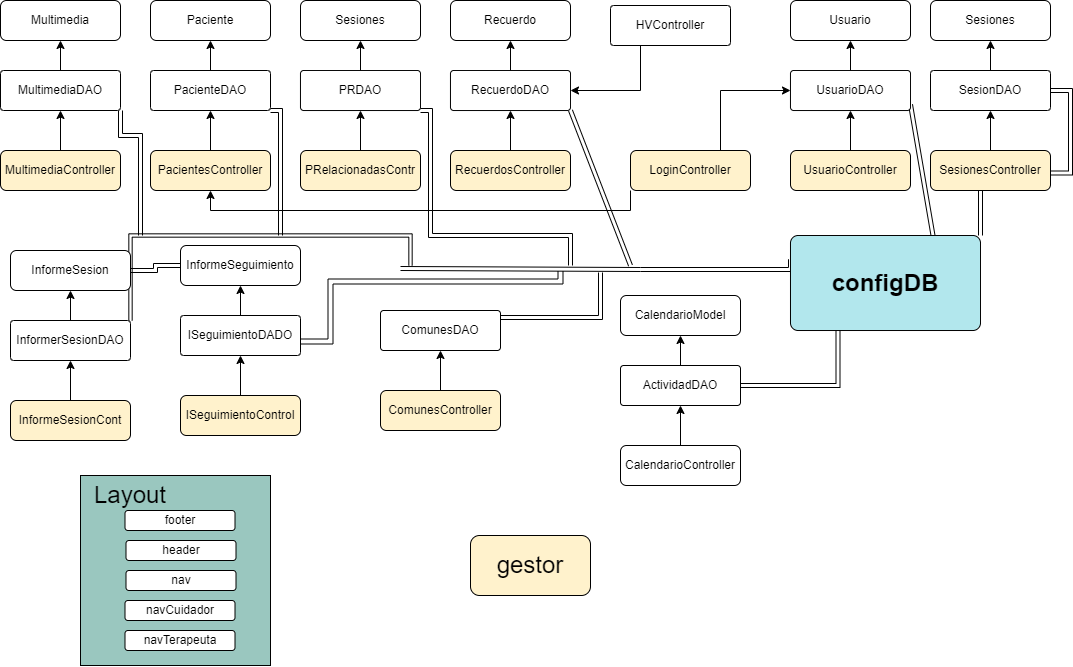

The diagram above was exported from draw.io. Its source (the exported page's mxGraphModel, read from the mxfile embedded in the PNG):
<mxGraphModel dx="1625" dy="727" grid="1" gridSize="10" guides="1" tooltips="1" connect="1" arrows="1" fold="1" page="1" pageScale="1" pageWidth="1169" pageHeight="827" background="none" math="0" shadow="0">
  <root>
    <mxCell id="0" />
    <mxCell id="1" parent="0" />
    <mxCell id="VKCe0kVXytk8sK3BJRiD-149" value="" style="whiteSpace=wrap;html=1;aspect=fixed;fontSize=24;fillColor=#9AC7BF;" vertex="1" parent="1">
      <mxGeometry x="110" y="510" width="190" height="190" as="geometry" />
    </mxCell>
    <mxCell id="VKCe0kVXytk8sK3BJRiD-79" style="edgeStyle=orthogonalEdgeStyle;rounded=0;orthogonalLoop=1;jettySize=auto;html=1;exitX=0.5;exitY=0;exitDx=0;exitDy=0;entryX=0.5;entryY=1;entryDx=0;entryDy=0;" edge="1" parent="1" source="VKCe0kVXytk8sK3BJRiD-80" target="VKCe0kVXytk8sK3BJRiD-83">
      <mxGeometry relative="1" as="geometry" />
    </mxCell>
    <mxCell id="VKCe0kVXytk8sK3BJRiD-132" style="edgeStyle=orthogonalEdgeStyle;rounded=0;orthogonalLoop=1;jettySize=auto;html=1;exitX=1;exitY=0.5;exitDx=0;exitDy=0;entryX=1;entryY=0;entryDx=0;entryDy=0;fontSize=24;shape=link;" edge="1" parent="1" source="VKCe0kVXytk8sK3BJRiD-80" target="VKCe0kVXytk8sK3BJRiD-131">
      <mxGeometry relative="1" as="geometry" />
    </mxCell>
    <mxCell id="VKCe0kVXytk8sK3BJRiD-80" value="SesionDAO" style="rounded=1;whiteSpace=wrap;html=1;arcSize=8;" vertex="1" parent="1">
      <mxGeometry x="960" y="105" width="120" height="40" as="geometry" />
    </mxCell>
    <mxCell id="VKCe0kVXytk8sK3BJRiD-81" value="" style="edgeStyle=orthogonalEdgeStyle;rounded=0;orthogonalLoop=1;jettySize=auto;html=1;" edge="1" parent="1" source="VKCe0kVXytk8sK3BJRiD-82" target="VKCe0kVXytk8sK3BJRiD-80">
      <mxGeometry relative="1" as="geometry" />
    </mxCell>
    <mxCell id="VKCe0kVXytk8sK3BJRiD-82" value="SesionesController" style="rounded=1;whiteSpace=wrap;html=1;fillColor=#FFF2CC;" vertex="1" parent="1">
      <mxGeometry x="960" y="185" width="120" height="40" as="geometry" />
    </mxCell>
    <mxCell id="VKCe0kVXytk8sK3BJRiD-83" value="Sesiones" style="rounded=1;whiteSpace=wrap;html=1;" vertex="1" parent="1">
      <mxGeometry x="960" y="35" width="120" height="40" as="geometry" />
    </mxCell>
    <mxCell id="VKCe0kVXytk8sK3BJRiD-85" style="edgeStyle=orthogonalEdgeStyle;rounded=0;orthogonalLoop=1;jettySize=auto;html=1;exitX=0.5;exitY=0;exitDx=0;exitDy=0;entryX=0.5;entryY=1;entryDx=0;entryDy=0;" edge="1" parent="1" source="VKCe0kVXytk8sK3BJRiD-86" target="VKCe0kVXytk8sK3BJRiD-89">
      <mxGeometry relative="1" as="geometry" />
    </mxCell>
    <mxCell id="VKCe0kVXytk8sK3BJRiD-133" style="rounded=0;orthogonalLoop=1;jettySize=auto;html=1;exitX=1;exitY=1;exitDx=0;exitDy=0;entryX=0.75;entryY=0;entryDx=0;entryDy=0;fontSize=24;shape=link;" edge="1" parent="1" target="VKCe0kVXytk8sK3BJRiD-131">
      <mxGeometry relative="1" as="geometry">
        <mxPoint x="940" y="139.0000000000001" as="sourcePoint" />
        <mxPoint x="957.5" y="273.9999999999999" as="targetPoint" />
      </mxGeometry>
    </mxCell>
    <mxCell id="VKCe0kVXytk8sK3BJRiD-86" value="UsuarioDAO" style="rounded=1;whiteSpace=wrap;html=1;arcSize=8;" vertex="1" parent="1">
      <mxGeometry x="820" y="105" width="120" height="40" as="geometry" />
    </mxCell>
    <mxCell id="VKCe0kVXytk8sK3BJRiD-87" value="" style="edgeStyle=orthogonalEdgeStyle;rounded=0;orthogonalLoop=1;jettySize=auto;html=1;" edge="1" parent="1" source="VKCe0kVXytk8sK3BJRiD-88" target="VKCe0kVXytk8sK3BJRiD-86">
      <mxGeometry relative="1" as="geometry" />
    </mxCell>
    <mxCell id="VKCe0kVXytk8sK3BJRiD-88" value="UsuarioController" style="rounded=1;whiteSpace=wrap;html=1;fillColor=#FFF2CC;" vertex="1" parent="1">
      <mxGeometry x="820" y="185" width="120" height="40" as="geometry" />
    </mxCell>
    <mxCell id="VKCe0kVXytk8sK3BJRiD-89" value="Usuario" style="rounded=1;whiteSpace=wrap;html=1;" vertex="1" parent="1">
      <mxGeometry x="820" y="35" width="120" height="40" as="geometry" />
    </mxCell>
    <mxCell id="VKCe0kVXytk8sK3BJRiD-90" style="edgeStyle=orthogonalEdgeStyle;rounded=0;orthogonalLoop=1;jettySize=auto;html=1;exitX=0.5;exitY=0;exitDx=0;exitDy=0;" edge="1" parent="1" source="VKCe0kVXytk8sK3BJRiD-91" target="VKCe0kVXytk8sK3BJRiD-94">
      <mxGeometry relative="1" as="geometry" />
    </mxCell>
    <mxCell id="VKCe0kVXytk8sK3BJRiD-136" style="edgeStyle=none;rounded=0;orthogonalLoop=1;jettySize=auto;html=1;exitX=1;exitY=1;exitDx=0;exitDy=0;fontSize=24;shape=link;" edge="1" parent="1" source="VKCe0kVXytk8sK3BJRiD-91">
      <mxGeometry relative="1" as="geometry">
        <mxPoint x="660" y="300" as="targetPoint" />
      </mxGeometry>
    </mxCell>
    <mxCell id="VKCe0kVXytk8sK3BJRiD-91" value="RecuerdoDAO" style="rounded=1;whiteSpace=wrap;html=1;arcSize=8;" vertex="1" parent="1">
      <mxGeometry x="480" y="105" width="120" height="40" as="geometry" />
    </mxCell>
    <mxCell id="VKCe0kVXytk8sK3BJRiD-92" value="" style="edgeStyle=orthogonalEdgeStyle;rounded=0;orthogonalLoop=1;jettySize=auto;html=1;" edge="1" parent="1" source="VKCe0kVXytk8sK3BJRiD-93" target="VKCe0kVXytk8sK3BJRiD-91">
      <mxGeometry relative="1" as="geometry" />
    </mxCell>
    <mxCell id="VKCe0kVXytk8sK3BJRiD-93" value="RecuerdosController" style="rounded=1;whiteSpace=wrap;html=1;fillColor=#FFF2CC;" vertex="1" parent="1">
      <mxGeometry x="480" y="185" width="120" height="40" as="geometry" />
    </mxCell>
    <mxCell id="VKCe0kVXytk8sK3BJRiD-94" value="Recuerdo" style="rounded=1;whiteSpace=wrap;html=1;" vertex="1" parent="1">
      <mxGeometry x="480" y="35" width="120" height="40" as="geometry" />
    </mxCell>
    <mxCell id="VKCe0kVXytk8sK3BJRiD-95" style="edgeStyle=orthogonalEdgeStyle;rounded=0;orthogonalLoop=1;jettySize=auto;html=1;exitX=0.5;exitY=0;exitDx=0;exitDy=0;entryX=0.5;entryY=1;entryDx=0;entryDy=0;" edge="1" parent="1" source="VKCe0kVXytk8sK3BJRiD-96" target="VKCe0kVXytk8sK3BJRiD-99">
      <mxGeometry relative="1" as="geometry" />
    </mxCell>
    <mxCell id="VKCe0kVXytk8sK3BJRiD-137" style="edgeStyle=orthogonalEdgeStyle;shape=link;rounded=0;orthogonalLoop=1;jettySize=auto;html=1;exitX=1;exitY=1;exitDx=0;exitDy=0;fontSize=24;" edge="1" parent="1" source="VKCe0kVXytk8sK3BJRiD-96">
      <mxGeometry relative="1" as="geometry">
        <mxPoint x="600" y="300" as="targetPoint" />
        <Array as="points">
          <mxPoint x="460" y="145" />
          <mxPoint x="460" y="270" />
          <mxPoint x="600" y="270" />
        </Array>
      </mxGeometry>
    </mxCell>
    <mxCell id="VKCe0kVXytk8sK3BJRiD-96" value="PRDAO" style="rounded=1;whiteSpace=wrap;html=1;arcSize=8;" vertex="1" parent="1">
      <mxGeometry x="330" y="105" width="120" height="40" as="geometry" />
    </mxCell>
    <mxCell id="VKCe0kVXytk8sK3BJRiD-97" value="" style="edgeStyle=orthogonalEdgeStyle;rounded=0;orthogonalLoop=1;jettySize=auto;html=1;" edge="1" parent="1" source="VKCe0kVXytk8sK3BJRiD-98" target="VKCe0kVXytk8sK3BJRiD-96">
      <mxGeometry relative="1" as="geometry" />
    </mxCell>
    <mxCell id="VKCe0kVXytk8sK3BJRiD-98" value="PRelacionadasContr" style="rounded=1;whiteSpace=wrap;html=1;fillColor=#FFF2CC;" vertex="1" parent="1">
      <mxGeometry x="330" y="185" width="120" height="40" as="geometry" />
    </mxCell>
    <mxCell id="VKCe0kVXytk8sK3BJRiD-99" value="Sesiones" style="rounded=1;whiteSpace=wrap;html=1;" vertex="1" parent="1">
      <mxGeometry x="330" y="35" width="120" height="40" as="geometry" />
    </mxCell>
    <mxCell id="VKCe0kVXytk8sK3BJRiD-100" style="edgeStyle=orthogonalEdgeStyle;rounded=0;orthogonalLoop=1;jettySize=auto;html=1;exitX=0.5;exitY=0;exitDx=0;exitDy=0;entryX=0.5;entryY=1;entryDx=0;entryDy=0;" edge="1" parent="1" source="VKCe0kVXytk8sK3BJRiD-101" target="VKCe0kVXytk8sK3BJRiD-104">
      <mxGeometry relative="1" as="geometry" />
    </mxCell>
    <mxCell id="VKCe0kVXytk8sK3BJRiD-142" style="edgeStyle=orthogonalEdgeStyle;shape=link;rounded=0;orthogonalLoop=1;jettySize=auto;html=1;exitX=1;exitY=1;exitDx=0;exitDy=0;fontSize=24;" edge="1" parent="1" source="VKCe0kVXytk8sK3BJRiD-101">
      <mxGeometry relative="1" as="geometry">
        <mxPoint x="310" y="269.9999999999999" as="targetPoint" />
        <Array as="points">
          <mxPoint x="310" y="145" />
        </Array>
      </mxGeometry>
    </mxCell>
    <mxCell id="VKCe0kVXytk8sK3BJRiD-101" value="PacienteDAO" style="rounded=1;whiteSpace=wrap;html=1;arcSize=8;" vertex="1" parent="1">
      <mxGeometry x="180" y="105" width="120" height="40" as="geometry" />
    </mxCell>
    <mxCell id="VKCe0kVXytk8sK3BJRiD-102" value="" style="edgeStyle=orthogonalEdgeStyle;rounded=0;orthogonalLoop=1;jettySize=auto;html=1;" edge="1" parent="1" source="VKCe0kVXytk8sK3BJRiD-103" target="VKCe0kVXytk8sK3BJRiD-101">
      <mxGeometry relative="1" as="geometry" />
    </mxCell>
    <mxCell id="VKCe0kVXytk8sK3BJRiD-103" value="PacientesController" style="rounded=1;whiteSpace=wrap;html=1;fillColor=#FFF2CC;" vertex="1" parent="1">
      <mxGeometry x="180" y="185" width="120" height="40" as="geometry" />
    </mxCell>
    <mxCell id="VKCe0kVXytk8sK3BJRiD-104" value="Paciente" style="rounded=1;whiteSpace=wrap;html=1;" vertex="1" parent="1">
      <mxGeometry x="180" y="35" width="120" height="40" as="geometry" />
    </mxCell>
    <mxCell id="VKCe0kVXytk8sK3BJRiD-105" style="edgeStyle=orthogonalEdgeStyle;rounded=0;orthogonalLoop=1;jettySize=auto;html=1;exitX=0.5;exitY=0;exitDx=0;exitDy=0;entryX=0.5;entryY=1;entryDx=0;entryDy=0;" edge="1" parent="1" source="VKCe0kVXytk8sK3BJRiD-106" target="VKCe0kVXytk8sK3BJRiD-109">
      <mxGeometry relative="1" as="geometry" />
    </mxCell>
    <mxCell id="VKCe0kVXytk8sK3BJRiD-141" style="edgeStyle=orthogonalEdgeStyle;shape=link;rounded=0;orthogonalLoop=1;jettySize=auto;html=1;exitX=1;exitY=1;exitDx=0;exitDy=0;fontSize=24;" edge="1" parent="1" source="VKCe0kVXytk8sK3BJRiD-106">
      <mxGeometry relative="1" as="geometry">
        <mxPoint x="170" y="269.9999999999999" as="targetPoint" />
        <Array as="points">
          <mxPoint x="150" y="170" />
          <mxPoint x="170" y="170" />
        </Array>
      </mxGeometry>
    </mxCell>
    <mxCell id="VKCe0kVXytk8sK3BJRiD-106" value="MultimediaDAO" style="rounded=1;whiteSpace=wrap;html=1;arcSize=8;" vertex="1" parent="1">
      <mxGeometry x="30" y="105" width="120" height="40" as="geometry" />
    </mxCell>
    <mxCell id="VKCe0kVXytk8sK3BJRiD-107" value="" style="edgeStyle=orthogonalEdgeStyle;rounded=0;orthogonalLoop=1;jettySize=auto;html=1;" edge="1" parent="1" source="VKCe0kVXytk8sK3BJRiD-108" target="VKCe0kVXytk8sK3BJRiD-106">
      <mxGeometry relative="1" as="geometry" />
    </mxCell>
    <mxCell id="VKCe0kVXytk8sK3BJRiD-108" value="MultimediaController" style="rounded=1;whiteSpace=wrap;html=1;fillColor=#FFF2CC;" vertex="1" parent="1">
      <mxGeometry x="30" y="185" width="120" height="40" as="geometry" />
    </mxCell>
    <mxCell id="VKCe0kVXytk8sK3BJRiD-109" value="Multimedia" style="rounded=1;whiteSpace=wrap;html=1;" vertex="1" parent="1">
      <mxGeometry x="30" y="35" width="120" height="40" as="geometry" />
    </mxCell>
    <mxCell id="VKCe0kVXytk8sK3BJRiD-110" style="edgeStyle=orthogonalEdgeStyle;rounded=0;orthogonalLoop=1;jettySize=auto;html=1;exitX=0.5;exitY=0;exitDx=0;exitDy=0;entryX=0.5;entryY=1;entryDx=0;entryDy=0;" edge="1" parent="1" source="VKCe0kVXytk8sK3BJRiD-111" target="VKCe0kVXytk8sK3BJRiD-114">
      <mxGeometry relative="1" as="geometry" />
    </mxCell>
    <mxCell id="VKCe0kVXytk8sK3BJRiD-140" style="edgeStyle=orthogonalEdgeStyle;shape=link;rounded=0;orthogonalLoop=1;jettySize=auto;html=1;exitX=1;exitY=0;exitDx=0;exitDy=0;fontSize=24;width=3.333333333333334;" edge="1" parent="1" source="VKCe0kVXytk8sK3BJRiD-111">
      <mxGeometry relative="1" as="geometry">
        <mxPoint x="440" y="300" as="targetPoint" />
        <Array as="points">
          <mxPoint x="160" y="270" />
          <mxPoint x="440" y="270" />
        </Array>
      </mxGeometry>
    </mxCell>
    <mxCell id="VKCe0kVXytk8sK3BJRiD-111" value="InformerSesionDAO" style="rounded=1;whiteSpace=wrap;html=1;arcSize=8;" vertex="1" parent="1">
      <mxGeometry x="40" y="355" width="120" height="40" as="geometry" />
    </mxCell>
    <mxCell id="VKCe0kVXytk8sK3BJRiD-112" value="" style="edgeStyle=orthogonalEdgeStyle;rounded=0;orthogonalLoop=1;jettySize=auto;html=1;" edge="1" parent="1" source="VKCe0kVXytk8sK3BJRiD-113" target="VKCe0kVXytk8sK3BJRiD-111">
      <mxGeometry relative="1" as="geometry" />
    </mxCell>
    <mxCell id="VKCe0kVXytk8sK3BJRiD-113" value="InformeSesionCont" style="rounded=1;whiteSpace=wrap;html=1;fillColor=#FFF2CC;" vertex="1" parent="1">
      <mxGeometry x="40" y="435" width="120" height="40" as="geometry" />
    </mxCell>
    <mxCell id="VKCe0kVXytk8sK3BJRiD-114" value="InformeSesion" style="rounded=1;whiteSpace=wrap;html=1;" vertex="1" parent="1">
      <mxGeometry x="40" y="285" width="120" height="40" as="geometry" />
    </mxCell>
    <mxCell id="VKCe0kVXytk8sK3BJRiD-115" style="edgeStyle=orthogonalEdgeStyle;rounded=0;orthogonalLoop=1;jettySize=auto;html=1;exitX=0.5;exitY=0;exitDx=0;exitDy=0;entryX=0.5;entryY=1;entryDx=0;entryDy=0;" edge="1" parent="1" source="VKCe0kVXytk8sK3BJRiD-116" target="VKCe0kVXytk8sK3BJRiD-119">
      <mxGeometry relative="1" as="geometry" />
    </mxCell>
    <mxCell id="VKCe0kVXytk8sK3BJRiD-139" style="edgeStyle=orthogonalEdgeStyle;shape=link;rounded=0;orthogonalLoop=1;jettySize=auto;html=1;exitX=1;exitY=0.75;exitDx=0;exitDy=0;fontSize=24;width=5;" edge="1" parent="1">
      <mxGeometry relative="1" as="geometry">
        <mxPoint x="590" y="306" as="targetPoint" />
        <mxPoint x="330" y="376" as="sourcePoint" />
        <Array as="points">
          <mxPoint x="360" y="376" />
          <mxPoint x="360" y="316" />
          <mxPoint x="590" y="316" />
        </Array>
      </mxGeometry>
    </mxCell>
    <mxCell id="VKCe0kVXytk8sK3BJRiD-116" value="ISeguimientoDADO" style="rounded=1;whiteSpace=wrap;html=1;arcSize=8;" vertex="1" parent="1">
      <mxGeometry x="210" y="350" width="120" height="40" as="geometry" />
    </mxCell>
    <mxCell id="VKCe0kVXytk8sK3BJRiD-117" value="" style="edgeStyle=orthogonalEdgeStyle;rounded=0;orthogonalLoop=1;jettySize=auto;html=1;" edge="1" parent="1" source="VKCe0kVXytk8sK3BJRiD-118" target="VKCe0kVXytk8sK3BJRiD-116">
      <mxGeometry relative="1" as="geometry" />
    </mxCell>
    <mxCell id="VKCe0kVXytk8sK3BJRiD-118" value="ISeguimientoControl" style="rounded=1;whiteSpace=wrap;html=1;fillColor=#FFF2CC;" vertex="1" parent="1">
      <mxGeometry x="210" y="430" width="120" height="40" as="geometry" />
    </mxCell>
    <mxCell id="VKCe0kVXytk8sK3BJRiD-151" value="" style="edgeStyle=orthogonalEdgeStyle;shape=link;rounded=0;orthogonalLoop=1;jettySize=auto;html=1;fontSize=24;" edge="1" parent="1" source="VKCe0kVXytk8sK3BJRiD-119" target="VKCe0kVXytk8sK3BJRiD-114">
      <mxGeometry relative="1" as="geometry" />
    </mxCell>
    <mxCell id="VKCe0kVXytk8sK3BJRiD-119" value="InformeSeguimiento" style="rounded=1;whiteSpace=wrap;html=1;" vertex="1" parent="1">
      <mxGeometry x="210" y="280" width="120" height="40" as="geometry" />
    </mxCell>
    <mxCell id="VKCe0kVXytk8sK3BJRiD-121" style="edgeStyle=orthogonalEdgeStyle;rounded=0;orthogonalLoop=1;jettySize=auto;html=1;exitX=0.75;exitY=0;exitDx=0;exitDy=0;entryX=0;entryY=0.5;entryDx=0;entryDy=0;" edge="1" parent="1" source="VKCe0kVXytk8sK3BJRiD-120" target="VKCe0kVXytk8sK3BJRiD-86">
      <mxGeometry relative="1" as="geometry" />
    </mxCell>
    <mxCell id="VKCe0kVXytk8sK3BJRiD-122" style="edgeStyle=orthogonalEdgeStyle;rounded=0;orthogonalLoop=1;jettySize=auto;html=1;exitX=0;exitY=1;exitDx=0;exitDy=0;entryX=0.5;entryY=1;entryDx=0;entryDy=0;" edge="1" parent="1" source="VKCe0kVXytk8sK3BJRiD-120" target="VKCe0kVXytk8sK3BJRiD-103">
      <mxGeometry relative="1" as="geometry" />
    </mxCell>
    <mxCell id="VKCe0kVXytk8sK3BJRiD-120" value="LoginController" style="rounded=1;whiteSpace=wrap;html=1;fillColor=#FFF2CC;" vertex="1" parent="1">
      <mxGeometry x="660" y="185" width="120" height="40" as="geometry" />
    </mxCell>
    <mxCell id="VKCe0kVXytk8sK3BJRiD-125" style="edgeStyle=orthogonalEdgeStyle;rounded=0;orthogonalLoop=1;jettySize=auto;html=1;exitX=0.25;exitY=1;exitDx=0;exitDy=0;entryX=1;entryY=0.5;entryDx=0;entryDy=0;" edge="1" parent="1" source="VKCe0kVXytk8sK3BJRiD-124" target="VKCe0kVXytk8sK3BJRiD-91">
      <mxGeometry relative="1" as="geometry" />
    </mxCell>
    <mxCell id="VKCe0kVXytk8sK3BJRiD-124" value="HVController" style="rounded=1;whiteSpace=wrap;html=1;arcSize=8;" vertex="1" parent="1">
      <mxGeometry x="640" y="40" width="120" height="40" as="geometry" />
    </mxCell>
    <mxCell id="VKCe0kVXytk8sK3BJRiD-138" style="edgeStyle=orthogonalEdgeStyle;shape=link;rounded=0;orthogonalLoop=1;jettySize=auto;html=1;exitX=1;exitY=0.25;exitDx=0;exitDy=0;fontSize=24;" edge="1" parent="1">
      <mxGeometry relative="1" as="geometry">
        <mxPoint x="630" y="307" as="targetPoint" />
        <mxPoint x="530" y="352" as="sourcePoint" />
      </mxGeometry>
    </mxCell>
    <mxCell id="VKCe0kVXytk8sK3BJRiD-127" value="ComunesDAO" style="rounded=1;whiteSpace=wrap;html=1;arcSize=8;" vertex="1" parent="1">
      <mxGeometry x="410" y="345" width="120" height="40" as="geometry" />
    </mxCell>
    <mxCell id="VKCe0kVXytk8sK3BJRiD-128" value="" style="edgeStyle=orthogonalEdgeStyle;rounded=0;orthogonalLoop=1;jettySize=auto;html=1;" edge="1" parent="1" source="VKCe0kVXytk8sK3BJRiD-129" target="VKCe0kVXytk8sK3BJRiD-127">
      <mxGeometry relative="1" as="geometry" />
    </mxCell>
    <mxCell id="VKCe0kVXytk8sK3BJRiD-129" value="ComunesController" style="rounded=1;whiteSpace=wrap;html=1;fillColor=#FFF2CC;" vertex="1" parent="1">
      <mxGeometry x="410" y="425" width="120" height="40" as="geometry" />
    </mxCell>
    <mxCell id="VKCe0kVXytk8sK3BJRiD-134" style="edgeStyle=orthogonalEdgeStyle;rounded=0;orthogonalLoop=1;jettySize=auto;html=1;exitX=0;exitY=0.25;exitDx=0;exitDy=0;fontSize=24;shape=link;" edge="1" parent="1" source="VKCe0kVXytk8sK3BJRiD-131">
      <mxGeometry relative="1" as="geometry">
        <mxPoint x="430" y="303" as="targetPoint" />
        <Array as="points">
          <mxPoint x="670" y="304" />
        </Array>
      </mxGeometry>
    </mxCell>
    <mxCell id="VKCe0kVXytk8sK3BJRiD-131" value="&lt;b&gt;&lt;font style=&quot;font-size: 24px;&quot;&gt;configDB&lt;/font&gt;&lt;/b&gt;" style="rounded=1;whiteSpace=wrap;html=1;arcSize=8;fillColor=#B2E7ED;" vertex="1" parent="1">
      <mxGeometry x="820" y="270" width="190" height="95" as="geometry" />
    </mxCell>
    <mxCell id="VKCe0kVXytk8sK3BJRiD-143" value="footer" style="rounded=1;whiteSpace=wrap;html=1;" vertex="1" parent="1">
      <mxGeometry x="154.5" y="545" width="110" height="20" as="geometry" />
    </mxCell>
    <mxCell id="VKCe0kVXytk8sK3BJRiD-144" value="navTerapeuta" style="rounded=1;whiteSpace=wrap;html=1;" vertex="1" parent="1">
      <mxGeometry x="154.5" y="665" width="110" height="20" as="geometry" />
    </mxCell>
    <mxCell id="VKCe0kVXytk8sK3BJRiD-145" value="header" style="rounded=1;whiteSpace=wrap;html=1;" vertex="1" parent="1">
      <mxGeometry x="155.5" y="575" width="110" height="20" as="geometry" />
    </mxCell>
    <mxCell id="VKCe0kVXytk8sK3BJRiD-146" value="nav" style="rounded=1;whiteSpace=wrap;html=1;" vertex="1" parent="1">
      <mxGeometry x="155.5" y="605" width="110" height="20" as="geometry" />
    </mxCell>
    <mxCell id="VKCe0kVXytk8sK3BJRiD-147" value="navCuidador" style="rounded=1;whiteSpace=wrap;html=1;" vertex="1" parent="1">
      <mxGeometry x="154.5" y="635" width="110" height="20" as="geometry" />
    </mxCell>
    <mxCell id="VKCe0kVXytk8sK3BJRiD-150" value="Layout" style="text;html=1;strokeColor=none;fillColor=none;align=center;verticalAlign=middle;whiteSpace=wrap;rounded=0;fontSize=24;" vertex="1" parent="1">
      <mxGeometry x="144.5" y="525" width="30" height="10" as="geometry" />
    </mxCell>
    <mxCell id="VKCe0kVXytk8sK3BJRiD-152" style="edgeStyle=orthogonalEdgeStyle;rounded=0;orthogonalLoop=1;jettySize=auto;html=1;exitX=0.5;exitY=0;exitDx=0;exitDy=0;entryX=0.5;entryY=1;entryDx=0;entryDy=0;" edge="1" parent="1" source="VKCe0kVXytk8sK3BJRiD-153" target="VKCe0kVXytk8sK3BJRiD-156">
      <mxGeometry relative="1" as="geometry" />
    </mxCell>
    <mxCell id="VKCe0kVXytk8sK3BJRiD-157" style="edgeStyle=orthogonalEdgeStyle;shape=link;rounded=0;orthogonalLoop=1;jettySize=auto;html=1;exitX=1;exitY=0.5;exitDx=0;exitDy=0;entryX=0.25;entryY=1;entryDx=0;entryDy=0;fontSize=24;" edge="1" parent="1" source="VKCe0kVXytk8sK3BJRiD-153" target="VKCe0kVXytk8sK3BJRiD-131">
      <mxGeometry relative="1" as="geometry" />
    </mxCell>
    <mxCell id="VKCe0kVXytk8sK3BJRiD-153" value="ActividadDAO" style="rounded=1;whiteSpace=wrap;html=1;arcSize=8;" vertex="1" parent="1">
      <mxGeometry x="650" y="400" width="120" height="40" as="geometry" />
    </mxCell>
    <mxCell id="VKCe0kVXytk8sK3BJRiD-154" value="" style="edgeStyle=orthogonalEdgeStyle;rounded=0;orthogonalLoop=1;jettySize=auto;html=1;" edge="1" parent="1" source="VKCe0kVXytk8sK3BJRiD-155" target="VKCe0kVXytk8sK3BJRiD-153">
      <mxGeometry relative="1" as="geometry" />
    </mxCell>
    <mxCell id="VKCe0kVXytk8sK3BJRiD-155" value="CalendarioController" style="rounded=1;whiteSpace=wrap;html=1;" vertex="1" parent="1">
      <mxGeometry x="650" y="480" width="120" height="40" as="geometry" />
    </mxCell>
    <mxCell id="VKCe0kVXytk8sK3BJRiD-156" value="CalendarioModel" style="rounded=1;whiteSpace=wrap;html=1;" vertex="1" parent="1">
      <mxGeometry x="650" y="330" width="120" height="40" as="geometry" />
    </mxCell>
    <mxCell id="VKCe0kVXytk8sK3BJRiD-158" value="gestor" style="rounded=1;whiteSpace=wrap;html=1;fontSize=24;fillColor=#FFF2CC;" vertex="1" parent="1">
      <mxGeometry x="500" y="570" width="120" height="60" as="geometry" />
    </mxCell>
  </root>
</mxGraphModel>